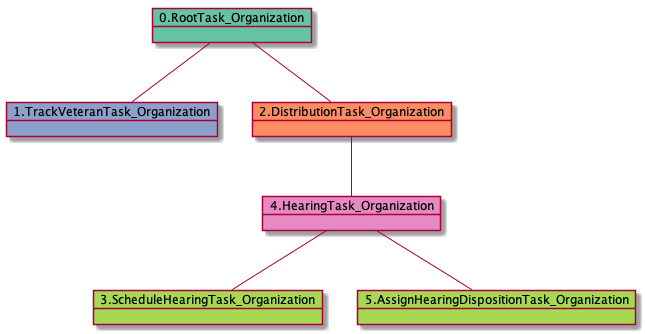

The diagram above was rendered by PlantUML. Its source (embedded in the PNG):
@startuml
object 0.RootTask_Organization #66c2a5
object 1.TrackVeteranTask_Organization #8da0cb
object 2.DistributionTask_Organization #fc8d62
object 3.ScheduleHearingTask_Organization #a6d854
object 4.HearingTask_Organization #e78ac3
object 5.AssignHearingDispositionTask_Organization #a6d854
0.RootTask_Organization -- 1.TrackVeteranTask_Organization
0.RootTask_Organization -- 2.DistributionTask_Organization
4.HearingTask_Organization -- 3.ScheduleHearingTask_Organization
2.DistributionTask_Organization -- 4.HearingTask_Organization
4.HearingTask_Organization -- 5.AssignHearingDispositionTask_Organization
@enduml